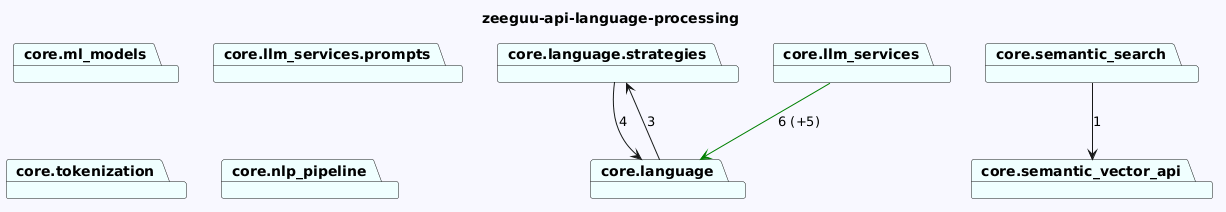

The diagram above was rendered by PlantUML. Its source (embedded in the PNG):
@startuml
skinparam backgroundColor GhostWhite
title zeeguu-api-language-processing
package "core.language.strategies" #Azure
package "core.ml_models" #Azure
package "core.llm_services.prompts" #Azure
package "core.llm_services" #Azure
package "core.semantic_vector_api" #Azure
package "core.tokenization" #Azure
package "core.semantic_search" #Azure
package "core.language" #Azure
package "core.nlp_pipeline" #Azure
"core.language.strategies"-->"core.language"  : 4


"core.llm_services"-->"core.language" #Green : 6 (+5)


"core.semantic_search"-->"core.semantic_vector_api"  : 1
"core.language"-->"core.language.strategies"  : 3
@enduml